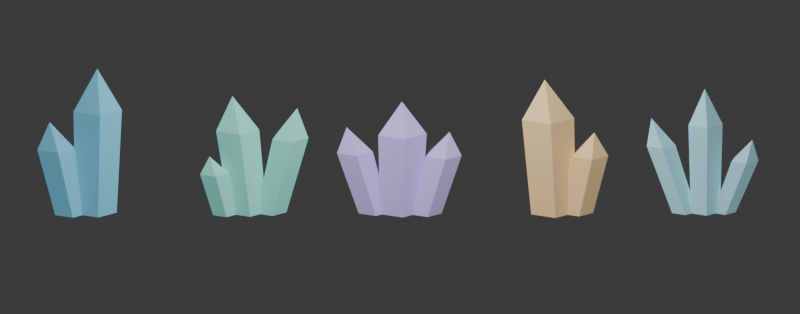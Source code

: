 # Source: rocklock-crystals.blend  (saved by Blender 4.5.92; exported with 4.5.12 LTS)
import bpy
from mathutils import Matrix  # noqa: F401  (used for matrix-valued properties, if any)

bpy.ops.wm.read_factory_settings(use_empty=True)
scene = bpy.context.scene
scene.name = 'Scene'

# ---- collections
col_collection = bpy.data.collections.new('Collection'); scene.collection.children.link(col_collection)

# ---- materials (node trees are filled in below, after node groups)
mat_azurespears_material_0 = bpy.data.materials.new('AzureSpears_material_0')
mat_azurespears_material_0.diffuse_color = (0.2, 0.6353, 0.8627, 1.0)
mat_azurespears_material_1 = bpy.data.materials.new('AzureSpears_material_1')
mat_azurespears_material_1.diffuse_color = (0.2, 0.6353, 0.8627, 1.0)
mat_jadefan_material_0 = bpy.data.materials.new('JadeFan_material_0')
mat_jadefan_material_0.diffuse_color = (0.2431, 0.7569, 0.6275, 1.0)
mat_jadefan_material_1 = bpy.data.materials.new('JadeFan_material_1')
mat_jadefan_material_1.diffuse_color = (0.2431, 0.7569, 0.6275, 1.0)
mat_jadefan_material_2 = bpy.data.materials.new('JadeFan_material_2')
mat_jadefan_material_2.diffuse_color = (0.2431, 0.7569, 0.6275, 1.0)
mat_amethystcrown_material_0 = bpy.data.materials.new('AmethystCrown_material_0')
mat_amethystcrown_material_0.diffuse_color = (0.5294, 0.4196, 0.8235, 1.0)
mat_amethystcrown_material_1 = bpy.data.materials.new('AmethystCrown_material_1')
mat_amethystcrown_material_1.diffuse_color = (0.5294, 0.4196, 0.8235, 1.0)
mat_amethystcrown_material_2 = bpy.data.materials.new('AmethystCrown_material_2')
mat_amethystcrown_material_2.diffuse_color = (0.5294, 0.4196, 0.8235, 1.0)
mat_ambertwin_material_0 = bpy.data.materials.new('AmberTwin_material_0')
mat_ambertwin_material_0.diffuse_color = (0.8588, 0.6, 0.2941, 1.0)
mat_ambertwin_material_1 = bpy.data.materials.new('AmberTwin_material_1')
mat_ambertwin_material_1.diffuse_color = (0.8588, 0.6, 0.2941, 1.0)
mat_frostspray_material_0 = bpy.data.materials.new('FrostSpray_material_0')
mat_frostspray_material_0.diffuse_color = (0.4, 0.8039, 0.8863, 1.0)
mat_frostspray_material_1 = bpy.data.materials.new('FrostSpray_material_1')
mat_frostspray_material_1.diffuse_color = (0.4, 0.8039, 0.8863, 1.0)
mat_frostspray_material_2 = bpy.data.materials.new('FrostSpray_material_2')
mat_frostspray_material_2.diffuse_color = (0.4, 0.8039, 0.8863, 1.0)

# ---- material node trees
mat_azurespears_material_0.use_nodes = True; mat_azurespears_material_0.node_tree.nodes.clear()
_N = mat_azurespears_material_0.node_tree.nodes; _L = mat_azurespears_material_0.node_tree.links
n0 = _N.new('ShaderNodeBsdfPrincipled'); n0.name = 'Principled BSDF'; n0.location = (-200, 100)
n0.inputs[0].default_value = (0.2, 0.6353, 0.8627, 1.0)
n0.inputs[2].default_value = 0.3
n0.inputs[27].default_value = (0.2, 0.6353, 0.8627, 1.0)
n0.inputs[28].default_value = 0.3
n1 = _N.new('ShaderNodeOutputMaterial'); n1.name = 'Material Output'; n1.location = (200, 100)
_L.new(n0.outputs[0], n1.inputs[0])
n1.is_active_output = True
mat_azurespears_material_1.use_nodes = True; mat_azurespears_material_1.node_tree.nodes.clear()
_N = mat_azurespears_material_1.node_tree.nodes; _L = mat_azurespears_material_1.node_tree.links
n0 = _N.new('ShaderNodeBsdfPrincipled'); n0.name = 'Principled BSDF'; n0.location = (-200, 100)
n0.inputs[0].default_value = (0.2, 0.6353, 0.8627, 1.0)
n0.inputs[2].default_value = 0.3
n0.inputs[27].default_value = (0.2, 0.6353, 0.8627, 1.0)
n0.inputs[28].default_value = 0.3
n1 = _N.new('ShaderNodeOutputMaterial'); n1.name = 'Material Output'; n1.location = (200, 100)
_L.new(n0.outputs[0], n1.inputs[0])
n1.is_active_output = True
mat_jadefan_material_0.use_nodes = True; mat_jadefan_material_0.node_tree.nodes.clear()
_N = mat_jadefan_material_0.node_tree.nodes; _L = mat_jadefan_material_0.node_tree.links
n0 = _N.new('ShaderNodeBsdfPrincipled'); n0.name = 'Principled BSDF'; n0.location = (-200, 100)
n0.inputs[0].default_value = (0.2431, 0.7569, 0.6275, 1.0)
n0.inputs[2].default_value = 0.3
n0.inputs[27].default_value = (0.2431, 0.7569, 0.6275, 1.0)
n0.inputs[28].default_value = 0.3
n1 = _N.new('ShaderNodeOutputMaterial'); n1.name = 'Material Output'; n1.location = (200, 100)
_L.new(n0.outputs[0], n1.inputs[0])
n1.is_active_output = True
mat_jadefan_material_1.use_nodes = True; mat_jadefan_material_1.node_tree.nodes.clear()
_N = mat_jadefan_material_1.node_tree.nodes; _L = mat_jadefan_material_1.node_tree.links
n0 = _N.new('ShaderNodeBsdfPrincipled'); n0.name = 'Principled BSDF'; n0.location = (-200, 100)
n0.inputs[0].default_value = (0.2431, 0.7569, 0.6275, 1.0)
n0.inputs[2].default_value = 0.3
n0.inputs[27].default_value = (0.2431, 0.7569, 0.6275, 1.0)
n0.inputs[28].default_value = 0.3
n1 = _N.new('ShaderNodeOutputMaterial'); n1.name = 'Material Output'; n1.location = (200, 100)
_L.new(n0.outputs[0], n1.inputs[0])
n1.is_active_output = True
mat_jadefan_material_2.use_nodes = True; mat_jadefan_material_2.node_tree.nodes.clear()
_N = mat_jadefan_material_2.node_tree.nodes; _L = mat_jadefan_material_2.node_tree.links
n0 = _N.new('ShaderNodeBsdfPrincipled'); n0.name = 'Principled BSDF'; n0.location = (-200, 100)
n0.inputs[0].default_value = (0.2431, 0.7569, 0.6275, 1.0)
n0.inputs[2].default_value = 0.3
n0.inputs[27].default_value = (0.2431, 0.7569, 0.6275, 1.0)
n0.inputs[28].default_value = 0.3
n1 = _N.new('ShaderNodeOutputMaterial'); n1.name = 'Material Output'; n1.location = (200, 100)
_L.new(n0.outputs[0], n1.inputs[0])
n1.is_active_output = True
mat_amethystcrown_material_0.use_nodes = True; mat_amethystcrown_material_0.node_tree.nodes.clear()
_N = mat_amethystcrown_material_0.node_tree.nodes; _L = mat_amethystcrown_material_0.node_tree.links
n0 = _N.new('ShaderNodeBsdfPrincipled'); n0.name = 'Principled BSDF'; n0.location = (-200, 100)
n0.inputs[0].default_value = (0.5294, 0.4196, 0.8235, 1.0)
n0.inputs[2].default_value = 0.3
n0.inputs[27].default_value = (0.5294, 0.4196, 0.8235, 1.0)
n0.inputs[28].default_value = 0.3
n1 = _N.new('ShaderNodeOutputMaterial'); n1.name = 'Material Output'; n1.location = (200, 100)
_L.new(n0.outputs[0], n1.inputs[0])
n1.is_active_output = True
mat_amethystcrown_material_1.use_nodes = True; mat_amethystcrown_material_1.node_tree.nodes.clear()
_N = mat_amethystcrown_material_1.node_tree.nodes; _L = mat_amethystcrown_material_1.node_tree.links
n0 = _N.new('ShaderNodeBsdfPrincipled'); n0.name = 'Principled BSDF'; n0.location = (-200, 100)
n0.inputs[0].default_value = (0.5294, 0.4196, 0.8235, 1.0)
n0.inputs[2].default_value = 0.3
n0.inputs[27].default_value = (0.5294, 0.4196, 0.8235, 1.0)
n0.inputs[28].default_value = 0.3
n1 = _N.new('ShaderNodeOutputMaterial'); n1.name = 'Material Output'; n1.location = (200, 100)
_L.new(n0.outputs[0], n1.inputs[0])
n1.is_active_output = True
mat_amethystcrown_material_2.use_nodes = True; mat_amethystcrown_material_2.node_tree.nodes.clear()
_N = mat_amethystcrown_material_2.node_tree.nodes; _L = mat_amethystcrown_material_2.node_tree.links
n0 = _N.new('ShaderNodeBsdfPrincipled'); n0.name = 'Principled BSDF'; n0.location = (-200, 100)
n0.inputs[0].default_value = (0.5294, 0.4196, 0.8235, 1.0)
n0.inputs[2].default_value = 0.3
n0.inputs[27].default_value = (0.5294, 0.4196, 0.8235, 1.0)
n0.inputs[28].default_value = 0.3
n1 = _N.new('ShaderNodeOutputMaterial'); n1.name = 'Material Output'; n1.location = (200, 100)
_L.new(n0.outputs[0], n1.inputs[0])
n1.is_active_output = True
mat_ambertwin_material_0.use_nodes = True; mat_ambertwin_material_0.node_tree.nodes.clear()
_N = mat_ambertwin_material_0.node_tree.nodes; _L = mat_ambertwin_material_0.node_tree.links
n0 = _N.new('ShaderNodeBsdfPrincipled'); n0.name = 'Principled BSDF'; n0.location = (-200, 100)
n0.inputs[0].default_value = (0.8588, 0.6, 0.2941, 1.0)
n0.inputs[2].default_value = 0.3
n0.inputs[27].default_value = (0.8588, 0.6, 0.2941, 1.0)
n0.inputs[28].default_value = 0.3
n1 = _N.new('ShaderNodeOutputMaterial'); n1.name = 'Material Output'; n1.location = (200, 100)
_L.new(n0.outputs[0], n1.inputs[0])
n1.is_active_output = True
mat_ambertwin_material_1.use_nodes = True; mat_ambertwin_material_1.node_tree.nodes.clear()
_N = mat_ambertwin_material_1.node_tree.nodes; _L = mat_ambertwin_material_1.node_tree.links
n0 = _N.new('ShaderNodeBsdfPrincipled'); n0.name = 'Principled BSDF'; n0.location = (-200, 100)
n0.inputs[0].default_value = (0.8588, 0.6, 0.2941, 1.0)
n0.inputs[2].default_value = 0.3
n0.inputs[27].default_value = (0.8588, 0.6, 0.2941, 1.0)
n0.inputs[28].default_value = 0.3
n1 = _N.new('ShaderNodeOutputMaterial'); n1.name = 'Material Output'; n1.location = (200, 100)
_L.new(n0.outputs[0], n1.inputs[0])
n1.is_active_output = True
mat_frostspray_material_0.use_nodes = True; mat_frostspray_material_0.node_tree.nodes.clear()
_N = mat_frostspray_material_0.node_tree.nodes; _L = mat_frostspray_material_0.node_tree.links
n0 = _N.new('ShaderNodeBsdfPrincipled'); n0.name = 'Principled BSDF'; n0.location = (-200, 100)
n0.inputs[0].default_value = (0.4, 0.8039, 0.8863, 1.0)
n0.inputs[2].default_value = 0.3
n0.inputs[27].default_value = (0.4, 0.8039, 0.8863, 1.0)
n0.inputs[28].default_value = 0.3
n1 = _N.new('ShaderNodeOutputMaterial'); n1.name = 'Material Output'; n1.location = (200, 100)
_L.new(n0.outputs[0], n1.inputs[0])
n1.is_active_output = True
mat_frostspray_material_1.use_nodes = True; mat_frostspray_material_1.node_tree.nodes.clear()
_N = mat_frostspray_material_1.node_tree.nodes; _L = mat_frostspray_material_1.node_tree.links
n0 = _N.new('ShaderNodeBsdfPrincipled'); n0.name = 'Principled BSDF'; n0.location = (-200, 100)
n0.inputs[0].default_value = (0.4, 0.8039, 0.8863, 1.0)
n0.inputs[2].default_value = 0.3
n0.inputs[27].default_value = (0.4, 0.8039, 0.8863, 1.0)
n0.inputs[28].default_value = 0.3
n1 = _N.new('ShaderNodeOutputMaterial'); n1.name = 'Material Output'; n1.location = (200, 100)
_L.new(n0.outputs[0], n1.inputs[0])
n1.is_active_output = True
mat_frostspray_material_2.use_nodes = True; mat_frostspray_material_2.node_tree.nodes.clear()
_N = mat_frostspray_material_2.node_tree.nodes; _L = mat_frostspray_material_2.node_tree.links
n0 = _N.new('ShaderNodeBsdfPrincipled'); n0.name = 'Principled BSDF'; n0.location = (-200, 100)
n0.inputs[0].default_value = (0.4, 0.8039, 0.8863, 1.0)
n0.inputs[2].default_value = 0.3
n0.inputs[27].default_value = (0.4, 0.8039, 0.8863, 1.0)
n0.inputs[28].default_value = 0.3
n1 = _N.new('ShaderNodeOutputMaterial'); n1.name = 'Material Output'; n1.location = (200, 100)
_L.new(n0.outputs[0], n1.inputs[0])
n1.is_active_output = True

# ---- world
world_world = bpy.data.worlds.new('World'); scene.world = world_world
world_world.use_nodes = True; world_world.node_tree.nodes.clear()
_N = world_world.node_tree.nodes; _L = world_world.node_tree.links
n0 = _N.new('ShaderNodeOutputWorld'); n0.name = 'World Output'; n0.location = (200, 100)
n1 = _N.new('ShaderNodeBackground'); n1.name = 'Background'; n1.location = (-200, 100)
n1.inputs[0].default_value = (0.05088, 0.05088, 0.05088, 1.0)
_L.new(n1.outputs[0], n0.inputs[0])
n0.is_active_output = True
world_world.color = (0.12, 0.12, 0.16)
world_world.sun_shadow_jitter_overblur = 0.0

# ---- cameras
cam_inspectioncamera = bpy.data.cameras.new('InspectionCamera')
cam_inspectioncamera.type = 'ORTHO'
cam_inspectioncamera.ortho_scale = 42.0

# ---- lights
light_inspectionsoftbox = bpy.data.lights.new('InspectionSoftbox', 'AREA')
light_inspectionsoftbox.energy = 4500.0
light_inspectionsoftbox.shape = 'DISK'
light_inspectionsoftbox.size = 25.0

# ---- meshes
me_azurespears0 = bpy.data.meshes.new('AzureSpears0')
me_azurespears0.from_pydata([(1.129, -0.2054, 0.0), (0.1535, -1.137, 0.0), (-1.034, -0.4974, 0.0), (-0.7926, 0.8298, 0.0), (0.5442, 1.01, 0.0), (1.4, -0.2417, 5.616), (0.2526, -1.338, 5.616), (-1.145, -0.5852, 5.616), (-0.8605, 0.9762, 5.616), (0.7123, 1.188, 5.616), (0.1, 0.0, 7.8)], [], [(0, 1, 6), (0, 6, 5), (5, 6, 10), (1, 2, 7), (1, 7, 6), (6, 7, 10), (2, 3, 8), (2, 8, 7), (7, 8, 10), (3, 4, 9), (3, 9, 8), (8, 9, 10), (4, 0, 5), (4, 5, 9), (9, 5, 10), (0, 2, 1), (0, 3, 2), (0, 4, 3)])
me_azurespears0.materials.append(mat_azurespears_material_0)
me_azurespears0.update()
me_azurespears1 = bpy.data.meshes.new('AzureSpears1')
me_azurespears1.from_pydata([(-0.4219, -0.4598, 0.0), (-1.181, -1.184, 0.0), (-2.104, -0.6869, 0.0), (-1.916, 0.3454, 0.0), (-0.8767, 0.4857, 0.0), (-1.059, -0.56, 3.6), (-1.952, -1.413, 3.6), (-3.038, -0.8271, 3.6), (-2.817, 0.3873, 3.6), (-1.594, 0.5524, 3.6), (-2.4, -0.4, 5.0)], [], [(0, 1, 6), (0, 6, 5), (5, 6, 10), (1, 2, 7), (1, 7, 6), (6, 7, 10), (2, 3, 8), (2, 8, 7), (7, 8, 10), (3, 4, 9), (3, 9, 8), (8, 9, 10), (4, 0, 5), (4, 5, 9), (9, 5, 10), (0, 2, 1), (0, 3, 2), (0, 4, 3)])
me_azurespears1.materials.append(mat_azurespears_material_1)
me_azurespears1.update()
me_jadefan0 = bpy.data.meshes.new('JadeFan0')
me_jadefan0.from_pydata([(1.004, -0.1826, 0.0), (0.1364, -1.011, 0.0), (-0.9192, -0.4421, 0.0), (-0.7045, 0.7376, 0.0), (0.4838, 0.898, 0.0), (0.6046, -0.2148, 4.536), (-0.4155, -1.189, 4.536), (-1.657, -0.5201, 4.536), (-1.405, 0.8678, 4.536), (-0.00685, 1.056, 4.536), (-0.8, 0.0, 6.3)], [], [(0, 1, 6), (0, 6, 5), (5, 6, 10), (1, 2, 7), (1, 7, 6), (6, 7, 10), (2, 3, 8), (2, 8, 7), (7, 8, 10), (3, 4, 9), (3, 9, 8), (8, 9, 10), (4, 0, 5), (4, 5, 9), (9, 5, 10), (0, 2, 1), (0, 3, 2), (0, 4, 3)])
me_jadefan0.materials.append(mat_jadefan_material_0)
me_jadefan0.update()
me_jadefan1 = bpy.data.meshes.new('JadeFan1')
me_jadefan1.from_pydata([(2.036, -0.1522, 0.0), (1.314, -0.8424, 0.0), (0.434, -0.3684, 0.0), (0.6129, 0.6147, 0.0), (1.603, 0.7483, 0.0), (3.192, -0.323, 4.104), (2.342, -1.135, 4.104), (1.307, -0.5775, 4.104), (1.517, 0.5791, 4.104), (2.682, 0.7364, 4.104), (2.6, -0.2, 5.7)], [], [(0, 1, 6), (0, 6, 5), (5, 6, 10), (1, 2, 7), (1, 7, 6), (6, 7, 10), (2, 3, 8), (2, 8, 7), (7, 8, 10), (3, 4, 9), (3, 9, 8), (8, 9, 10), (4, 0, 5), (4, 5, 9), (9, 5, 10), (0, 2, 1), (0, 3, 2), (0, 4, 3)])
me_jadefan1.materials.append(mat_jadefan_material_1)
me_jadefan1.update()
me_jadefan2 = bpy.data.meshes.new('JadeFan2')
me_jadefan2.from_pydata([(-0.531, -0.5217, 0.0), (-1.109, -1.074, 0.0), (-1.813, -0.6947, 0.0), (-1.67, 0.09173, 0.0), (-0.8775, 0.1987, 0.0), (-0.9889, -0.7592, 2.304), (-1.669, -1.409, 2.304), (-2.497, -0.9628, 2.304), (-2.329, -0.0375, 2.304), (-1.397, 0.08829, 2.304), (-2.0, -0.7, 3.2)], [], [(0, 1, 6), (0, 6, 5), (5, 6, 10), (1, 2, 7), (1, 7, 6), (6, 7, 10), (2, 3, 8), (2, 8, 7), (7, 8, 10), (3, 4, 9), (3, 9, 8), (8, 9, 10), (4, 0, 5), (4, 5, 9), (9, 5, 10), (0, 2, 1), (0, 3, 2), (0, 4, 3)])
me_jadefan2.materials.append(mat_jadefan_material_2)
me_jadefan2.update()
me_amethystcrown0 = bpy.data.meshes.new('AmethystCrown0')
me_amethystcrown0.from_pydata([(1.129, -0.2054, 0.0), (0.1535, -1.137, 0.0), (-1.034, -0.4974, 0.0), (-0.7926, 0.8298, 0.0), (0.5442, 1.01, 0.0), (1.4, -0.2417, 4.32), (0.2526, -1.338, 4.32), (-1.145, -0.5852, 4.32), (-0.8605, 0.9762, 4.32), (0.7123, 1.188, 4.32), (0.1, 0.0, 6.0)], [], [(0, 1, 6), (0, 6, 5), (5, 6, 10), (1, 2, 7), (1, 7, 6), (6, 7, 10), (2, 3, 8), (2, 8, 7), (7, 8, 10), (3, 4, 9), (3, 9, 8), (8, 9, 10), (4, 0, 5), (4, 5, 9), (9, 5, 10), (0, 2, 1), (0, 3, 2), (0, 4, 3)])
me_amethystcrown0.materials.append(mat_amethystcrown_material_0)
me_amethystcrown0.update()
me_amethystcrown1 = bpy.data.meshes.new('AmethystCrown1')
me_amethystcrown1.from_pydata([(-0.5637, -0.1522, 0.0), (-1.286, -0.8424, 0.0), (-2.166, -0.3684, 0.0), (-1.987, 0.6147, 0.0), (-0.9969, 0.7483, 0.0), (-1.424, -0.179, 3.312), (-2.274, -0.991, 3.312), (-3.309, -0.4335, 3.312), (-3.099, 0.7231, 3.312), (-1.934, 0.8804, 3.312), (-2.8, 0.0, 4.6)], [], [(0, 1, 6), (0, 6, 5), (5, 6, 10), (1, 2, 7), (1, 7, 6), (6, 7, 10), (2, 3, 8), (2, 8, 7), (7, 8, 10), (3, 4, 9), (3, 9, 8), (8, 9, 10), (4, 0, 5), (4, 5, 9), (9, 5, 10), (0, 2, 1), (0, 3, 2), (0, 4, 3)])
me_amethystcrown1.materials.append(mat_amethystcrown_material_1)
me_amethystcrown1.update()
me_amethystcrown2 = bpy.data.meshes.new('AmethystCrown2')
me_amethystcrown2.from_pydata([(2.186, -0.3522, 0.0), (1.464, -1.042, 0.0), (0.584, -0.5684, 0.0), (0.7629, 0.4147, 0.0), (1.753, 0.5483, 0.0), (3.234, -0.379, 3.168), (2.384, -1.191, 3.168), (1.349, -0.6335, 3.168), (1.559, 0.5231, 3.168), (2.724, 0.6804, 3.168), (2.6, -0.2, 4.4)], [], [(0, 1, 6), (0, 6, 5), (5, 6, 10), (1, 2, 7), (1, 7, 6), (6, 7, 10), (2, 3, 8), (2, 8, 7), (7, 8, 10), (3, 4, 9), (3, 9, 8), (8, 9, 10), (4, 0, 5), (4, 5, 9), (9, 5, 10), (0, 2, 1), (0, 3, 2), (0, 4, 3)])
me_amethystcrown2.materials.append(mat_amethystcrown_material_2)
me_amethystcrown2.update()
me_ambertwin0 = bpy.data.meshes.new('AmberTwin0')
me_ambertwin0.from_pydata([(1.213, -0.2207, 0.0), (0.1649, -1.221, 0.0), (-1.111, -0.5342, 0.0), (-0.8513, 0.8913, 0.0), (0.5846, 1.085, 0.0), (1.139, -0.2596, 5.184), (-0.09405, -1.437, 5.184), (-1.595, -0.6285, 5.184), (-1.29, 1.049, 5.184), (0.3997, 1.277, 5.184), (-0.4, 0.0, 7.2)], [], [(0, 1, 6), (0, 6, 5), (5, 6, 10), (1, 2, 7), (1, 7, 6), (6, 7, 10), (2, 3, 8), (2, 8, 7), (7, 8, 10), (3, 4, 9), (3, 9, 8), (8, 9, 10), (4, 0, 5), (4, 5, 9), (9, 5, 10), (0, 2, 1), (0, 3, 2), (0, 4, 3)])
me_ambertwin0.materials.append(mat_ambertwin_material_0)
me_ambertwin0.update()
me_ambertwin1 = bpy.data.meshes.new('AmberTwin1')
me_ambertwin1.from_pydata([(2.136, -0.2522, 0.0), (1.414, -0.9424, 0.0), (0.534, -0.4684, 0.0), (0.7129, 0.5147, 0.0), (1.703, 0.6483, 0.0), (2.932, -0.423, 3.168), (2.082, -1.235, 3.168), (1.047, -0.6775, 3.168), (1.257, 0.4791, 3.168), (2.422, 0.6364, 3.168), (2.2, -0.3, 4.4)], [], [(0, 1, 6), (0, 6, 5), (5, 6, 10), (1, 2, 7), (1, 7, 6), (6, 7, 10), (2, 3, 8), (2, 8, 7), (7, 8, 10), (3, 4, 9), (3, 9, 8), (8, 9, 10), (4, 0, 5), (4, 5, 9), (9, 5, 10), (0, 2, 1), (0, 3, 2), (0, 4, 3)])
me_ambertwin1.materials.append(mat_ambertwin_material_1)
me_ambertwin1.update()
me_frostspray0 = bpy.data.meshes.new('FrostSpray0')
me_frostspray0.from_pydata([(0.7945, -0.1446, 0.0), (0.108, -0.8002, 0.0), (-0.7277, -0.35, 0.0), (-0.5578, 0.5839, 0.0), (0.383, 0.7109, 0.0), (0.9347, -0.1701, 4.824), (0.1271, -0.9415, 4.824), (-0.8561, -0.4118, 4.824), (-0.6562, 0.687, 4.824), (0.4506, 0.8363, 4.824), (0.0, 0.0, 6.7)], [], [(0, 1, 6), (0, 6, 5), (5, 6, 10), (1, 2, 7), (1, 7, 6), (6, 7, 10), (2, 3, 8), (2, 8, 7), (7, 8, 10), (3, 4, 9), (3, 9, 8), (8, 9, 10), (4, 0, 5), (4, 5, 9), (9, 5, 10), (0, 2, 1), (0, 3, 2), (0, 4, 3)])
me_frostspray0.materials.append(mat_frostspray_material_0)
me_frostspray0.update()
me_frostspray1 = bpy.data.meshes.new('FrostSpray1')
me_frostspray1.from_pydata([(-0.431, -0.1217, 0.0), (-1.009, -0.6739, 0.0), (-1.713, -0.2947, 0.0), (-1.57, 0.4917, 0.0), (-0.7775, 0.5987, 0.0), (-1.537, -0.1432, 3.672), (-2.217, -0.7928, 3.672), (-3.045, -0.3468, 3.672), (-2.877, 0.5785, 3.672), (-1.945, 0.7043, 3.672), (-2.8, 0.0, 5.1)], [], [(0, 1, 6), (0, 6, 5), (5, 6, 10), (1, 2, 7), (1, 7, 6), (6, 7, 10), (2, 3, 8), (2, 8, 7), (7, 8, 10), (3, 4, 9), (3, 9, 8), (8, 9, 10), (4, 0, 5), (4, 5, 9), (9, 5, 10), (0, 2, 1), (0, 3, 2), (0, 4, 3)])
me_frostspray1.materials.append(mat_frostspray_material_1)
me_frostspray1.update()
me_frostspray2 = bpy.data.meshes.new('FrostSpray2')
me_frostspray2.from_pydata([(1.627, -0.1141, 0.0), (1.085, -0.6318, 0.0), (0.4255, -0.2763, 0.0), (0.5597, 0.461, 0.0), (1.302, 0.5612, 0.0), (2.818, -0.3503, 2.88), (2.18, -0.9593, 2.88), (1.404, -0.5411, 2.88), (1.562, 0.3263, 2.88), (2.436, 0.4443, 2.88), (2.5, -0.3, 4.0)], [], [(0, 1, 6), (0, 6, 5), (5, 6, 10), (1, 2, 7), (1, 7, 6), (6, 7, 10), (2, 3, 8), (2, 8, 7), (7, 8, 10), (3, 4, 9), (3, 9, 8), (8, 9, 10), (4, 0, 5), (4, 5, 9), (9, 5, 10), (0, 2, 1), (0, 3, 2), (0, 4, 3)])
me_frostspray2.materials.append(mat_frostspray_material_2)
me_frostspray2.update()

# ---- objects
ob_azurespears_0 = bpy.data.objects.new('AzureSpears_0', me_azurespears0)
ob_azurespears_1 = bpy.data.objects.new('AzureSpears_1', me_azurespears1)
ob_jadefan_0 = bpy.data.objects.new('JadeFan_0', me_jadefan0)
ob_jadefan_1 = bpy.data.objects.new('JadeFan_1', me_jadefan1)
ob_jadefan_2 = bpy.data.objects.new('JadeFan_2', me_jadefan2)
ob_amethystcrown_0 = bpy.data.objects.new('AmethystCrown_0', me_amethystcrown0)
ob_amethystcrown_1 = bpy.data.objects.new('AmethystCrown_1', me_amethystcrown1)
ob_amethystcrown_2 = bpy.data.objects.new('AmethystCrown_2', me_amethystcrown2)
ob_ambertwin_0 = bpy.data.objects.new('AmberTwin_0', me_ambertwin0)
ob_ambertwin_1 = bpy.data.objects.new('AmberTwin_1', me_ambertwin1)
ob_frostspray_0 = bpy.data.objects.new('FrostSpray_0', me_frostspray0)
ob_frostspray_1 = bpy.data.objects.new('FrostSpray_1', me_frostspray1)
ob_frostspray_2 = bpy.data.objects.new('FrostSpray_2', me_frostspray2)
ob_inspectionsoftbox = bpy.data.objects.new('InspectionSoftbox', light_inspectionsoftbox)
ob_inspectioncamera = bpy.data.objects.new('InspectionCamera', cam_inspectioncamera)

# ---- transforms, parenting, visibility, modifiers, constraints
ob_azurespears_0.location = (-16.0, 0.0, 0.0)
ob_azurespears_1.location = (-16.0, 0.0, 0.0)
ob_jadefan_0.location = (-8.0, 0.0, 0.0)
ob_jadefan_1.location = (-8.0, 0.0, 0.0)
ob_jadefan_2.location = (-8.0, 0.0, 0.0)
ob_amethystcrown_0.location = (0.0, 0.0, 0.0)
ob_amethystcrown_1.location = (0.0, 0.0, 0.0)
ob_amethystcrown_2.location = (0.0, 0.0, 0.0)
ob_ambertwin_0.location = (8.0, 0.0, 0.0)
ob_ambertwin_1.location = (8.0, 0.0, 0.0)
ob_frostspray_0.location = (16.0, 0.0, 0.0)
ob_frostspray_1.location = (16.0, 0.0, 0.0)
ob_frostspray_2.location = (16.0, 0.0, 0.0)
ob_inspectionsoftbox.location = (0.0, -12.0, 16.0)
ob_inspectionsoftbox.rotation_euler = (0.7454, -0.0, 0.0)
ob_inspectioncamera.location = (0.0, -42.0, 15.0)
ob_inspectioncamera.rotation_euler = (1.292, -0.0, 0.0)

# ---- collection membership
scene.collection.objects.link(ob_azurespears_0)
scene.collection.objects.link(ob_azurespears_1)
scene.collection.objects.link(ob_jadefan_0)
scene.collection.objects.link(ob_jadefan_1)
scene.collection.objects.link(ob_jadefan_2)
scene.collection.objects.link(ob_amethystcrown_0)
scene.collection.objects.link(ob_amethystcrown_1)
scene.collection.objects.link(ob_amethystcrown_2)
scene.collection.objects.link(ob_ambertwin_0)
scene.collection.objects.link(ob_ambertwin_1)
scene.collection.objects.link(ob_frostspray_0)
scene.collection.objects.link(ob_frostspray_1)
scene.collection.objects.link(ob_frostspray_2)
scene.collection.objects.link(ob_inspectionsoftbox)
scene.collection.objects.link(ob_inspectioncamera)

# ---- scene / render settings (as saved in the file)
scene.camera = ob_inspectioncamera
scene.frame_start = 1; scene.frame_end = 250; scene.frame_set(1)
scene.render.engine = 'BLENDER_EEVEE_NEXT'
scene.render.resolution_x = 1400
scene.render.resolution_y = 550
bpy.context.view_layer.update()
